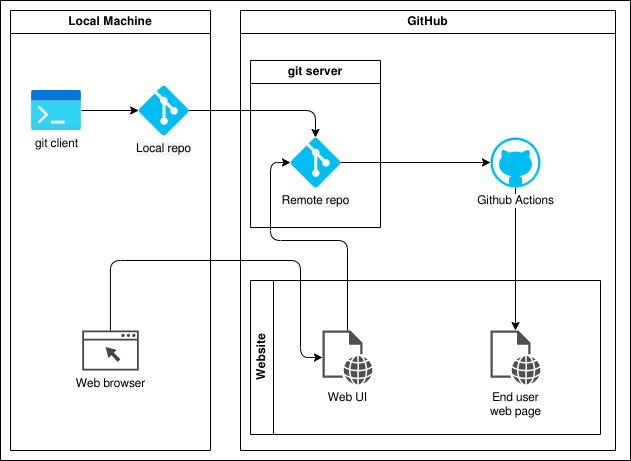

The diagram above was exported from draw.io. Its source (the exported page's mxGraphModel, read from the mxfile embedded in the PNG):
<mxGraphModel dx="564" dy="505" grid="1" gridSize="10" guides="1" tooltips="1" connect="1" arrows="1" fold="1" page="1" pageScale="1" pageWidth="850" pageHeight="1100" background="#FFFFFF" math="0" shadow="0">
  <root>
    <mxCell id="0" />
    <mxCell id="1" parent="0" />
    <mxCell id="2" value="GitHub" style="swimlane;whiteSpace=wrap;html=1;" parent="1" vertex="1">
      <mxGeometry x="300" y="40" width="375" height="440" as="geometry" />
    </mxCell>
    <mxCell id="12" value="git server" style="swimlane;whiteSpace=wrap;html=1;labelBackgroundColor=#FFFFFF;fontColor=#000000;" vertex="1" parent="2">
      <mxGeometry x="10" y="50" width="130" height="167" as="geometry" />
    </mxCell>
    <mxCell id="10" value="Remote repo" style="verticalLabelPosition=bottom;html=1;verticalAlign=top;align=center;strokeColor=none;fillColor=#00BEF2;shape=mxgraph.azure.git_repository;labelBackgroundColor=#f7f5f9;fontColor=#000000;" vertex="1" parent="12">
      <mxGeometry x="40" y="77" width="50" height="50" as="geometry" />
    </mxCell>
    <mxCell id="20" style="edgeStyle=orthogonalEdgeStyle;html=1;fontColor=#000000;" edge="1" parent="2" source="15" target="18">
      <mxGeometry relative="1" as="geometry" />
    </mxCell>
    <mxCell id="15" value="Github Actions" style="verticalLabelPosition=bottom;html=1;verticalAlign=top;align=center;strokeColor=none;fillColor=#00BEF2;shape=mxgraph.azure.github_code;pointerEvents=1;labelBackgroundColor=#FFFFFF;fontColor=#000000;" vertex="1" parent="2">
      <mxGeometry x="250" y="127" width="50" height="50" as="geometry" />
    </mxCell>
    <mxCell id="23" value="Website" style="swimlane;horizontal=0;whiteSpace=wrap;html=1;labelBackgroundColor=#FFFFFF;fontColor=#000000;" vertex="1" parent="2">
      <mxGeometry x="10" y="270" width="350" height="154" as="geometry" />
    </mxCell>
    <mxCell id="17" value="Web UI" style="sketch=0;pointerEvents=1;shadow=0;dashed=0;html=1;strokeColor=none;fillColor=#505050;labelPosition=center;verticalLabelPosition=bottom;verticalAlign=top;outlineConnect=0;align=center;shape=mxgraph.office.concepts.web_page;labelBackgroundColor=#FFFFFF;fontColor=#000000;" vertex="1" parent="23">
      <mxGeometry x="72" y="50" width="50" height="54" as="geometry" />
    </mxCell>
    <mxCell id="18" value="End user&lt;br&gt;web page" style="sketch=0;pointerEvents=1;shadow=0;dashed=0;html=1;strokeColor=none;fillColor=#505050;labelPosition=center;verticalLabelPosition=bottom;verticalAlign=top;outlineConnect=0;align=center;shape=mxgraph.office.concepts.web_page;labelBackgroundColor=#FFFFFF;fontColor=#000000;" vertex="1" parent="23">
      <mxGeometry x="240" y="50" width="50" height="54" as="geometry" />
    </mxCell>
    <mxCell id="24" style="edgeStyle=orthogonalEdgeStyle;html=1;entryX=0;entryY=0.5;entryDx=0;entryDy=0;entryPerimeter=0;fontColor=#000000;" edge="1" parent="2" source="10" target="15">
      <mxGeometry relative="1" as="geometry" />
    </mxCell>
    <mxCell id="25" style="edgeStyle=orthogonalEdgeStyle;html=1;fontColor=#000000;" edge="1" parent="2" source="17" target="10">
      <mxGeometry relative="1" as="geometry">
        <Array as="points">
          <mxPoint x="107" y="230" />
          <mxPoint x="30" y="230" />
          <mxPoint x="30" y="152" />
        </Array>
      </mxGeometry>
    </mxCell>
    <mxCell id="4" value="Local Machine" style="swimlane;whiteSpace=wrap;html=1;" vertex="1" parent="1">
      <mxGeometry x="70" y="40" width="200" height="440" as="geometry" />
    </mxCell>
    <mxCell id="28" style="edgeStyle=orthogonalEdgeStyle;html=1;entryX=0;entryY=0.5;entryDx=0;entryDy=0;entryPerimeter=0;fontColor=#000000;" edge="1" parent="4" source="9" target="26">
      <mxGeometry relative="1" as="geometry" />
    </mxCell>
    <mxCell id="9" value="git client" style="aspect=fixed;html=1;points=[];align=center;image;fontSize=12;image=img/lib/azure2/general/Dev_Console.svg;labelBackgroundColor=#FFFFFF;fontColor=#000000;" vertex="1" parent="4">
      <mxGeometry x="21.000000000000014" y="80" width="50" height="40" as="geometry" />
    </mxCell>
    <mxCell id="11" value="Web browser" style="sketch=0;pointerEvents=1;shadow=0;dashed=0;html=1;strokeColor=none;fillColor=#434445;aspect=fixed;labelPosition=center;verticalLabelPosition=bottom;verticalAlign=top;align=center;outlineConnect=0;shape=mxgraph.vvd.web_browser;labelBackgroundColor=#FFFFFF;fontColor=#000000;" vertex="1" parent="4">
      <mxGeometry x="71.83" y="320" width="56.34" height="40" as="geometry" />
    </mxCell>
    <mxCell id="26" value="Local repo" style="verticalLabelPosition=bottom;html=1;verticalAlign=top;align=center;strokeColor=none;fillColor=#00BEF2;shape=mxgraph.azure.git_repository;labelBackgroundColor=#f7f5f9;fontColor=#000000;" vertex="1" parent="4">
      <mxGeometry x="128.17" y="75" width="50" height="50" as="geometry" />
    </mxCell>
    <mxCell id="22" style="edgeStyle=orthogonalEdgeStyle;html=1;fontColor=#000000;" edge="1" parent="1" source="11" target="17">
      <mxGeometry relative="1" as="geometry">
        <Array as="points">
          <mxPoint x="170" y="290" />
          <mxPoint x="360" y="290" />
          <mxPoint x="360" y="387" />
        </Array>
      </mxGeometry>
    </mxCell>
    <mxCell id="29" style="edgeStyle=orthogonalEdgeStyle;html=1;entryX=0.5;entryY=0;entryDx=0;entryDy=0;entryPerimeter=0;fontColor=#000000;" edge="1" parent="1" source="26" target="10">
      <mxGeometry relative="1" as="geometry" />
    </mxCell>
    <mxCell id="30" value="" style="swimlane;startSize=0;labelBackgroundColor=#FFFFFF;fontColor=#000000;" vertex="1" parent="1">
      <mxGeometry x="60" y="30" width="630" height="460" as="geometry" />
    </mxCell>
  </root>
</mxGraphModel>